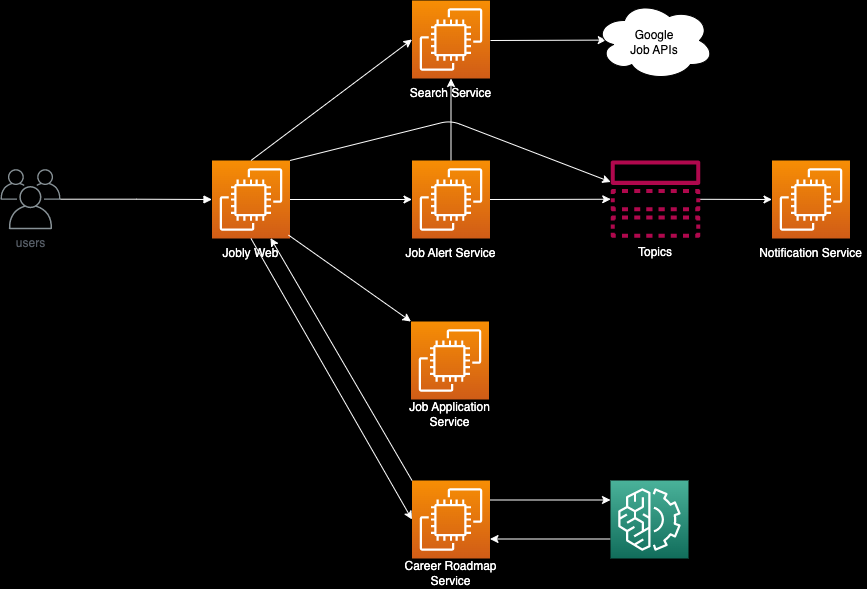

The diagram above was exported from draw.io. Its source (the exported page's mxGraphModel, read from the mxfile embedded in the PNG):
<mxGraphModel dx="1355" dy="934" grid="1" gridSize="10" guides="1" tooltips="1" connect="1" arrows="1" fold="1" page="1" pageScale="1" pageWidth="1169" pageHeight="827" background="#000000" math="0" shadow="0">
  <root>
    <mxCell id="0" />
    <mxCell id="1" parent="0" />
    <mxCell id="11" value="" style="group" parent="1" vertex="1" connectable="0">
      <mxGeometry x="465" y="80" width="111" height="108" as="geometry" />
    </mxCell>
    <mxCell id="8" value="" style="sketch=0;points=[[0,0,0],[0.25,0,0],[0.5,0,0],[0.75,0,0],[1,0,0],[0,1,0],[0.25,1,0],[0.5,1,0],[0.75,1,0],[1,1,0],[0,0.25,0],[0,0.5,0],[0,0.75,0],[1,0.25,0],[1,0.5,0],[1,0.75,0]];outlineConnect=0;fontColor=#232F3E;gradientColor=#F78E04;gradientDirection=north;fillColor=#D05C17;strokeColor=#ffffff;dashed=0;verticalLabelPosition=bottom;verticalAlign=top;align=center;html=1;fontSize=12;fontStyle=0;aspect=fixed;shape=mxgraph.aws4.resourceIcon;resIcon=mxgraph.aws4.ec2;" parent="11" vertex="1">
      <mxGeometry x="16.5" width="78" height="78" as="geometry" />
    </mxCell>
    <mxCell id="10" value="Search Service" style="text;html=1;strokeColor=none;fillColor=none;align=center;verticalAlign=middle;whiteSpace=wrap;rounded=0;fontColor=#FFFFFF;" parent="11" vertex="1">
      <mxGeometry y="78" width="111" height="30" as="geometry" />
    </mxCell>
    <mxCell id="12" value="" style="group" parent="1" vertex="1" connectable="0">
      <mxGeometry x="465" y="240" width="111" height="108" as="geometry" />
    </mxCell>
    <mxCell id="13" value="" style="sketch=0;points=[[0,0,0],[0.25,0,0],[0.5,0,0],[0.75,0,0],[1,0,0],[0,1,0],[0.25,1,0],[0.5,1,0],[0.75,1,0],[1,1,0],[0,0.25,0],[0,0.5,0],[0,0.75,0],[1,0.25,0],[1,0.5,0],[1,0.75,0]];outlineConnect=0;fontColor=#232F3E;gradientColor=#F78E04;gradientDirection=north;fillColor=#D05C17;strokeColor=#ffffff;dashed=0;verticalLabelPosition=bottom;verticalAlign=top;align=center;html=1;fontSize=12;fontStyle=0;aspect=fixed;shape=mxgraph.aws4.resourceIcon;resIcon=mxgraph.aws4.ec2;" parent="12" vertex="1">
      <mxGeometry x="16.5" width="78" height="78" as="geometry" />
    </mxCell>
    <mxCell id="14" value="Job Alert Service" style="text;html=1;strokeColor=none;fillColor=none;align=center;verticalAlign=middle;whiteSpace=wrap;rounded=0;fontColor=#FFFFFF;" parent="12" vertex="1">
      <mxGeometry y="78" width="111" height="30" as="geometry" />
    </mxCell>
    <mxCell id="15" value="" style="group" parent="1" vertex="1" connectable="0">
      <mxGeometry x="825" y="240" width="111" height="108" as="geometry" />
    </mxCell>
    <mxCell id="16" value="" style="sketch=0;points=[[0,0,0],[0.25,0,0],[0.5,0,0],[0.75,0,0],[1,0,0],[0,1,0],[0.25,1,0],[0.5,1,0],[0.75,1,0],[1,1,0],[0,0.25,0],[0,0.5,0],[0,0.75,0],[1,0.25,0],[1,0.5,0],[1,0.75,0]];outlineConnect=0;fontColor=#232F3E;gradientColor=#F78E04;gradientDirection=north;fillColor=#D05C17;strokeColor=#ffffff;dashed=0;verticalLabelPosition=bottom;verticalAlign=top;align=center;html=1;fontSize=12;fontStyle=0;aspect=fixed;shape=mxgraph.aws4.resourceIcon;resIcon=mxgraph.aws4.ec2;" parent="15" vertex="1">
      <mxGeometry x="16.5" width="78" height="78" as="geometry" />
    </mxCell>
    <mxCell id="17" value="Notification Service" style="text;html=1;strokeColor=none;fillColor=none;align=center;verticalAlign=middle;whiteSpace=wrap;rounded=0;fontColor=#FFFFFF;" parent="15" vertex="1">
      <mxGeometry y="78" width="111" height="30" as="geometry" />
    </mxCell>
    <mxCell id="18" value="" style="group" parent="1" vertex="1" connectable="0">
      <mxGeometry x="265" y="240" width="110" height="108" as="geometry" />
    </mxCell>
    <mxCell id="19" value="" style="sketch=0;points=[[0,0,0],[0.25,0,0],[0.5,0,0],[0.75,0,0],[1,0,0],[0,1,0],[0.25,1,0],[0.5,1,0],[0.75,1,0],[1,1,0],[0,0.25,0],[0,0.5,0],[0,0.75,0],[1,0.25,0],[1,0.5,0],[1,0.75,0]];outlineConnect=0;fontColor=#232F3E;gradientColor=#F78E04;gradientDirection=north;fillColor=#D05C17;strokeColor=#ffffff;dashed=0;verticalLabelPosition=bottom;verticalAlign=top;align=center;html=1;fontSize=12;fontStyle=0;aspect=fixed;shape=mxgraph.aws4.resourceIcon;resIcon=mxgraph.aws4.ec2;" parent="18" vertex="1">
      <mxGeometry x="16.5" width="78" height="78" as="geometry" />
    </mxCell>
    <mxCell id="20" value="Jobly Web" style="text;html=1;strokeColor=none;fillColor=none;align=center;verticalAlign=middle;whiteSpace=wrap;rounded=0;fontColor=#FFFFFF;" parent="18" vertex="1">
      <mxGeometry y="78" width="111" height="30" as="geometry" />
    </mxCell>
    <mxCell id="21" value="" style="group" parent="1" vertex="1" connectable="0">
      <mxGeometry x="465" y="560" width="111" height="108" as="geometry" />
    </mxCell>
    <mxCell id="22" value="" style="sketch=0;points=[[0,0,0],[0.25,0,0],[0.5,0,0],[0.75,0,0],[1,0,0],[0,1,0],[0.25,1,0],[0.5,1,0],[0.75,1,0],[1,1,0],[0,0.25,0],[0,0.5,0],[0,0.75,0],[1,0.25,0],[1,0.5,0],[1,0.75,0]];outlineConnect=0;fontColor=#232F3E;gradientColor=#F78E04;gradientDirection=north;fillColor=#D05C17;strokeColor=#ffffff;dashed=0;verticalLabelPosition=bottom;verticalAlign=top;align=center;html=1;fontSize=12;fontStyle=0;aspect=fixed;shape=mxgraph.aws4.resourceIcon;resIcon=mxgraph.aws4.ec2;" parent="21" vertex="1">
      <mxGeometry x="16.5" width="78" height="78" as="geometry" />
    </mxCell>
    <mxCell id="23" value="Career Roadmap Service" style="text;html=1;strokeColor=none;fillColor=none;align=center;verticalAlign=middle;whiteSpace=wrap;rounded=0;fontColor=#FFFFFF;" parent="21" vertex="1">
      <mxGeometry y="78" width="111" height="30" as="geometry" />
    </mxCell>
    <mxCell id="27" value="" style="edgeStyle=orthogonalEdgeStyle;html=1;endArrow=block;elbow=vertical;startArrow=none;endFill=1;strokeColor=#FFFFFF;rounded=0;entryX=0;entryY=0.5;entryDx=0;entryDy=0;entryPerimeter=0;" parent="1" source="48" target="19" edge="1">
      <mxGeometry width="100" relative="1" as="geometry">
        <mxPoint x="136" y="279" as="sourcePoint" />
        <mxPoint x="280" y="280" as="targetPoint" />
      </mxGeometry>
    </mxCell>
    <mxCell id="28" style="edgeStyle=none;html=1;exitX=0.5;exitY=0;exitDx=0;exitDy=0;exitPerimeter=0;entryX=0;entryY=0.5;entryDx=0;entryDy=0;entryPerimeter=0;strokeColor=#FFFFFF;" parent="1" source="19" target="8" edge="1">
      <mxGeometry relative="1" as="geometry" />
    </mxCell>
    <mxCell id="29" style="edgeStyle=none;html=1;exitX=1;exitY=0.5;exitDx=0;exitDy=0;exitPerimeter=0;entryX=0;entryY=0.5;entryDx=0;entryDy=0;entryPerimeter=0;strokeColor=#FFFFFF;" parent="1" source="19" target="13" edge="1">
      <mxGeometry relative="1" as="geometry" />
    </mxCell>
    <mxCell id="30" style="edgeStyle=none;html=1;exitX=0.5;exitY=0;exitDx=0;exitDy=0;exitPerimeter=0;entryX=0.5;entryY=0;entryDx=0;entryDy=0;strokeColor=#FFFFFF;" parent="1" source="13" target="10" edge="1">
      <mxGeometry relative="1" as="geometry" />
    </mxCell>
    <mxCell id="31" style="edgeStyle=none;html=1;exitX=1;exitY=0;exitDx=0;exitDy=0;exitPerimeter=0;strokeColor=#FFFFFF;" parent="1" source="19" target="41" edge="1">
      <mxGeometry relative="1" as="geometry">
        <Array as="points">
          <mxPoint x="520" y="200" />
        </Array>
      </mxGeometry>
    </mxCell>
    <mxCell id="32" style="edgeStyle=none;html=1;exitX=1;exitY=0.5;exitDx=0;exitDy=0;exitPerimeter=0;strokeColor=#FFFFFF;" parent="1" source="13" target="41" edge="1">
      <mxGeometry relative="1" as="geometry" />
    </mxCell>
    <mxCell id="34" style="edgeStyle=none;html=1;exitX=0.5;exitY=0;exitDx=0;exitDy=0;entryX=0;entryY=0.5;entryDx=0;entryDy=0;entryPerimeter=0;strokeColor=#FFFFFF;" parent="1" source="20" target="22" edge="1">
      <mxGeometry relative="1" as="geometry" />
    </mxCell>
    <mxCell id="35" style="edgeStyle=none;html=1;exitX=0;exitY=0;exitDx=0;exitDy=0;exitPerimeter=0;entryX=0.676;entryY=-0.014;entryDx=0;entryDy=0;entryPerimeter=0;strokeColor=#FFFFFF;" parent="1" source="22" target="20" edge="1">
      <mxGeometry relative="1" as="geometry">
        <mxPoint x="360" y="310" as="targetPoint" />
      </mxGeometry>
    </mxCell>
    <mxCell id="37" value="" style="group" parent="1" vertex="1" connectable="0">
      <mxGeometry x="464" y="401" width="111" height="108" as="geometry" />
    </mxCell>
    <mxCell id="38" value="" style="sketch=0;points=[[0,0,0],[0.25,0,0],[0.5,0,0],[0.75,0,0],[1,0,0],[0,1,0],[0.25,1,0],[0.5,1,0],[0.75,1,0],[1,1,0],[0,0.25,0],[0,0.5,0],[0,0.75,0],[1,0.25,0],[1,0.5,0],[1,0.75,0]];outlineConnect=0;fontColor=#232F3E;gradientColor=#F78E04;gradientDirection=north;fillColor=#D05C17;strokeColor=#ffffff;dashed=0;verticalLabelPosition=bottom;verticalAlign=top;align=center;html=1;fontSize=12;fontStyle=0;aspect=fixed;shape=mxgraph.aws4.resourceIcon;resIcon=mxgraph.aws4.ec2;" parent="37" vertex="1">
      <mxGeometry x="16.5" width="78" height="78" as="geometry" />
    </mxCell>
    <mxCell id="39" value="Job Application Service" style="text;html=1;strokeColor=none;fillColor=none;align=center;verticalAlign=middle;whiteSpace=wrap;rounded=0;fontColor=#FFFFFF;" parent="37" vertex="1">
      <mxGeometry y="78" width="111" height="30" as="geometry" />
    </mxCell>
    <mxCell id="40" style="edgeStyle=none;html=1;exitX=0.838;exitY=-0.114;exitDx=0;exitDy=0;exitPerimeter=0;entryX=0;entryY=0;entryDx=0;entryDy=0;entryPerimeter=0;strokeColor=#FFFFFF;" parent="1" source="20" target="38" edge="1">
      <mxGeometry relative="1" as="geometry" />
    </mxCell>
    <mxCell id="44" style="edgeStyle=none;html=1;entryX=0;entryY=0.5;entryDx=0;entryDy=0;entryPerimeter=0;strokeColor=#FFFFFF;" parent="1" source="41" target="16" edge="1">
      <mxGeometry relative="1" as="geometry">
        <mxPoint x="770" y="278" as="sourcePoint" />
        <mxPoint x="840" y="278" as="targetPoint" />
      </mxGeometry>
    </mxCell>
    <mxCell id="48" value="users" style="sketch=0;outlineConnect=0;gradientColor=none;fontColor=#545B64;strokeColor=none;fillColor=#879196;dashed=0;verticalLabelPosition=bottom;verticalAlign=top;align=center;html=1;fontSize=12;fontStyle=0;aspect=fixed;shape=mxgraph.aws4.illustration_users;pointerEvents=1" parent="1" vertex="1">
      <mxGeometry x="70" y="248.65" width="60" height="60" as="geometry" />
    </mxCell>
    <mxCell id="51" style="edgeStyle=none;html=1;exitX=0;exitY=0.75;exitDx=0;exitDy=0;exitPerimeter=0;entryX=1;entryY=0.75;entryDx=0;entryDy=0;entryPerimeter=0;strokeColor=#FFFFFF;" parent="1" source="49" target="22" edge="1">
      <mxGeometry relative="1" as="geometry" />
    </mxCell>
    <mxCell id="50" style="edgeStyle=none;html=1;exitX=1;exitY=0.25;exitDx=0;exitDy=0;exitPerimeter=0;entryX=0;entryY=0.25;entryDx=0;entryDy=0;entryPerimeter=0;strokeColor=#FFFFFF;" parent="1" source="22" target="49" edge="1">
      <mxGeometry relative="1" as="geometry" />
    </mxCell>
    <mxCell id="52" style="edgeStyle=none;html=1;entryX=0.098;entryY=0.495;entryDx=0;entryDy=0;entryPerimeter=0;strokeColor=#FFFFFF;" parent="1" target="46" edge="1">
      <mxGeometry relative="1" as="geometry">
        <mxPoint x="560" y="120" as="sourcePoint" />
      </mxGeometry>
    </mxCell>
    <mxCell id="55" value="" style="group;fontColor=#FFFFFF;" parent="1" vertex="1" connectable="0">
      <mxGeometry x="680" y="560" width="78" height="108" as="geometry" />
    </mxCell>
    <mxCell id="49" value="" style="sketch=0;points=[[0,0,0],[0.25,0,0],[0.5,0,0],[0.75,0,0],[1,0,0],[0,1,0],[0.25,1,0],[0.5,1,0],[0.75,1,0],[1,1,0],[0,0.25,0],[0,0.5,0],[0,0.75,0],[1,0.25,0],[1,0.5,0],[1,0.75,0]];outlineConnect=0;fontColor=#232F3E;gradientColor=#4AB29A;gradientDirection=north;fillColor=#116D5B;strokeColor=#ffffff;dashed=0;verticalLabelPosition=bottom;verticalAlign=top;align=center;html=1;fontSize=12;fontStyle=0;aspect=fixed;shape=mxgraph.aws4.resourceIcon;resIcon=mxgraph.aws4.machine_learning;" parent="55" vertex="1">
      <mxGeometry width="78" height="78" as="geometry" />
    </mxCell>
    <mxCell id="54" value="Chat-GPT" style="text;html=1;strokeColor=none;fillColor=none;align=center;verticalAlign=middle;whiteSpace=wrap;rounded=0;" parent="55" vertex="1">
      <mxGeometry x="9" y="78" width="60" height="30" as="geometry" />
    </mxCell>
    <mxCell id="56" value="" style="group" parent="1" vertex="1" connectable="0">
      <mxGeometry x="664" y="80" width="120" height="80" as="geometry" />
    </mxCell>
    <mxCell id="46" value="" style="ellipse;shape=cloud;whiteSpace=wrap;html=1;" parent="56" vertex="1">
      <mxGeometry width="120" height="80" as="geometry" />
    </mxCell>
    <mxCell id="53" value="Google Job APIs" style="text;html=1;strokeColor=none;fillColor=none;align=center;verticalAlign=middle;whiteSpace=wrap;rounded=0;" parent="56" vertex="1">
      <mxGeometry x="30" y="27" width="60" height="30" as="geometry" />
    </mxCell>
    <mxCell id="57" value="" style="group" parent="1" vertex="1" connectable="0">
      <mxGeometry x="680" y="240" width="90" height="107.31" as="geometry" />
    </mxCell>
    <mxCell id="41" value="" style="sketch=0;outlineConnect=0;fontColor=#232F3E;gradientColor=none;fillColor=#B0084D;strokeColor=none;dashed=0;verticalLabelPosition=bottom;verticalAlign=top;align=center;html=1;fontSize=12;fontStyle=0;aspect=fixed;pointerEvents=1;shape=mxgraph.aws4.topic;" parent="57" vertex="1">
      <mxGeometry width="90" height="77.31" as="geometry" />
    </mxCell>
    <mxCell id="45" value="Topics" style="text;html=1;strokeColor=none;fillColor=none;align=center;verticalAlign=middle;whiteSpace=wrap;rounded=0;fontColor=#FFFFFF;" parent="57" vertex="1">
      <mxGeometry x="15" y="77.31" width="60" height="30" as="geometry" />
    </mxCell>
  </root>
</mxGraphModel>